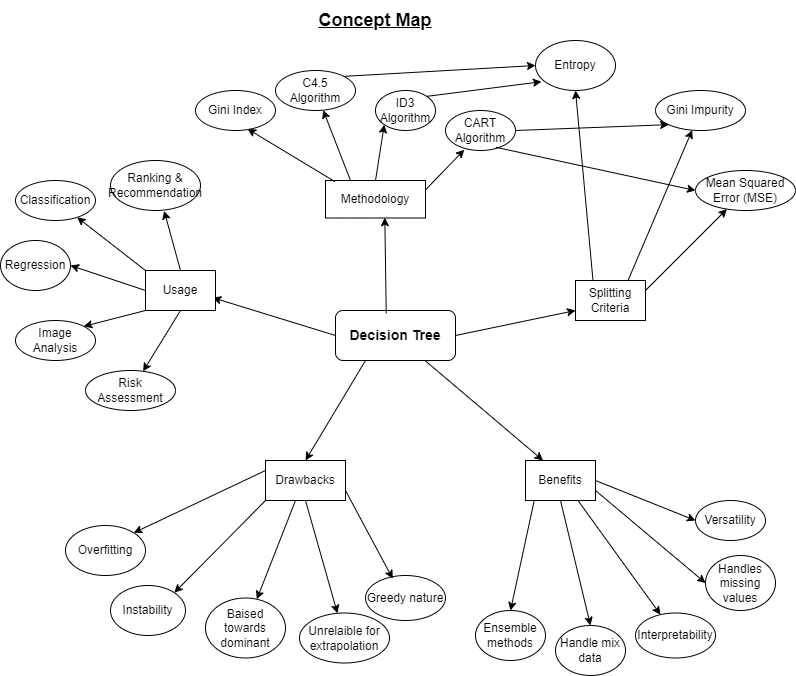

The diagram above was exported from draw.io. Its source (the exported page's mxGraphModel, read from the mxfile embedded in the PNG):
<mxGraphModel dx="1050" dy="534" grid="1" gridSize="10" guides="1" tooltips="1" connect="1" arrows="1" fold="1" page="1" pageScale="1" pageWidth="827" pageHeight="1169" math="0" shadow="0">
  <root>
    <mxCell id="WIyWlLk6GJQsqaUBKTNV-0" />
    <mxCell id="WIyWlLk6GJQsqaUBKTNV-1" parent="WIyWlLk6GJQsqaUBKTNV-0" />
    <mxCell id="WIyWlLk6GJQsqaUBKTNV-7" value="&lt;b&gt;&lt;font style=&quot;font-size: 14px;&quot;&gt;Decision Tree&lt;/font&gt;&lt;/b&gt;" style="rounded=1;whiteSpace=wrap;html=1;fontSize=12;glass=0;strokeWidth=1;shadow=0;" parent="WIyWlLk6GJQsqaUBKTNV-1" vertex="1">
      <mxGeometry x="360" y="350" width="120" height="50" as="geometry" />
    </mxCell>
    <mxCell id="4YakhubswDFc8mza87Yt-4" value="" style="endArrow=classic;html=1;rounded=0;exitX=0.423;exitY=0.06;exitDx=0;exitDy=0;exitPerimeter=0;entryX=0.593;entryY=0.991;entryDx=0;entryDy=0;entryPerimeter=0;" edge="1" parent="WIyWlLk6GJQsqaUBKTNV-1" source="WIyWlLk6GJQsqaUBKTNV-7" target="4YakhubswDFc8mza87Yt-22">
      <mxGeometry width="50" height="50" relative="1" as="geometry">
        <mxPoint x="400" y="320" as="sourcePoint" />
        <mxPoint x="398.79999999999995" y="266.02" as="targetPoint" />
      </mxGeometry>
    </mxCell>
    <mxCell id="4YakhubswDFc8mza87Yt-5" value="" style="endArrow=classic;html=1;rounded=0;entryX=0.5;entryY=0;entryDx=0;entryDy=0;exitX=0.25;exitY=1;exitDx=0;exitDy=0;" edge="1" parent="WIyWlLk6GJQsqaUBKTNV-1" source="WIyWlLk6GJQsqaUBKTNV-7" target="4YakhubswDFc8mza87Yt-48">
      <mxGeometry width="50" height="50" relative="1" as="geometry">
        <mxPoint x="390" y="300" as="sourcePoint" />
        <mxPoint x="420" y="430" as="targetPoint" />
      </mxGeometry>
    </mxCell>
    <mxCell id="4YakhubswDFc8mza87Yt-6" value="" style="endArrow=classic;html=1;rounded=0;entryX=0.25;entryY=0;entryDx=0;entryDy=0;" edge="1" parent="WIyWlLk6GJQsqaUBKTNV-1" source="WIyWlLk6GJQsqaUBKTNV-7" target="4YakhubswDFc8mza87Yt-29">
      <mxGeometry width="50" height="50" relative="1" as="geometry">
        <mxPoint x="390" y="300" as="sourcePoint" />
        <mxPoint x="553.56" y="277.4" as="targetPoint" />
      </mxGeometry>
    </mxCell>
    <mxCell id="4YakhubswDFc8mza87Yt-8" value="" style="endArrow=classic;html=1;rounded=0;exitX=0;exitY=0.5;exitDx=0;exitDy=0;entryX=0.965;entryY=0.744;entryDx=0;entryDy=0;entryPerimeter=0;" edge="1" parent="WIyWlLk6GJQsqaUBKTNV-1" source="WIyWlLk6GJQsqaUBKTNV-7">
      <mxGeometry width="50" height="50" relative="1" as="geometry">
        <mxPoint x="390" y="300" as="sourcePoint" />
        <mxPoint x="237.20000000000005" y="337.20000000000005" as="targetPoint" />
      </mxGeometry>
    </mxCell>
    <mxCell id="4YakhubswDFc8mza87Yt-9" value="Classification" style="ellipse;whiteSpace=wrap;html=1;" vertex="1" parent="WIyWlLk6GJQsqaUBKTNV-1">
      <mxGeometry x="40" y="220" width="80" height="40" as="geometry" />
    </mxCell>
    <mxCell id="4YakhubswDFc8mza87Yt-10" value="Regression" style="ellipse;whiteSpace=wrap;html=1;" vertex="1" parent="WIyWlLk6GJQsqaUBKTNV-1">
      <mxGeometry x="25" y="280" width="70" height="50" as="geometry" />
    </mxCell>
    <mxCell id="4YakhubswDFc8mza87Yt-11" value="Image Analysis" style="ellipse;whiteSpace=wrap;html=1;" vertex="1" parent="WIyWlLk6GJQsqaUBKTNV-1">
      <mxGeometry x="40" y="360" width="80" height="40" as="geometry" />
    </mxCell>
    <mxCell id="4YakhubswDFc8mza87Yt-12" value="Ranking &amp;amp; Recommendation" style="ellipse;whiteSpace=wrap;html=1;" vertex="1" parent="WIyWlLk6GJQsqaUBKTNV-1">
      <mxGeometry x="135" y="200" width="90" height="50" as="geometry" />
    </mxCell>
    <mxCell id="4YakhubswDFc8mza87Yt-13" value="Risk Assessment" style="ellipse;whiteSpace=wrap;html=1;" vertex="1" parent="WIyWlLk6GJQsqaUBKTNV-1">
      <mxGeometry x="110" y="410" width="90" height="40" as="geometry" />
    </mxCell>
    <mxCell id="4YakhubswDFc8mza87Yt-14" value="" style="endArrow=classic;html=1;rounded=0;exitX=0.5;exitY=0;exitDx=0;exitDy=0;entryX=0.596;entryY=1.008;entryDx=0;entryDy=0;entryPerimeter=0;" edge="1" parent="WIyWlLk6GJQsqaUBKTNV-1" source="4YakhubswDFc8mza87Yt-16" target="4YakhubswDFc8mza87Yt-12">
      <mxGeometry width="50" height="50" relative="1" as="geometry">
        <mxPoint x="190.79999999999995" y="299.6" as="sourcePoint" />
        <mxPoint x="440" y="220" as="targetPoint" />
      </mxGeometry>
    </mxCell>
    <mxCell id="4YakhubswDFc8mza87Yt-16" value="Usage" style="rounded=0;whiteSpace=wrap;html=1;" vertex="1" parent="WIyWlLk6GJQsqaUBKTNV-1">
      <mxGeometry x="170" y="310" width="70" height="40" as="geometry" />
    </mxCell>
    <mxCell id="4YakhubswDFc8mza87Yt-17" value="" style="endArrow=classic;html=1;rounded=0;exitX=0;exitY=0;exitDx=0;exitDy=0;" edge="1" parent="WIyWlLk6GJQsqaUBKTNV-1" source="4YakhubswDFc8mza87Yt-16" target="4YakhubswDFc8mza87Yt-9">
      <mxGeometry width="50" height="50" relative="1" as="geometry">
        <mxPoint x="390" y="270" as="sourcePoint" />
        <mxPoint x="440" y="220" as="targetPoint" />
      </mxGeometry>
    </mxCell>
    <mxCell id="4YakhubswDFc8mza87Yt-18" value="" style="endArrow=classic;html=1;rounded=0;exitX=0;exitY=0.5;exitDx=0;exitDy=0;entryX=1;entryY=0.5;entryDx=0;entryDy=0;" edge="1" parent="WIyWlLk6GJQsqaUBKTNV-1" source="4YakhubswDFc8mza87Yt-16" target="4YakhubswDFc8mza87Yt-10">
      <mxGeometry width="50" height="50" relative="1" as="geometry">
        <mxPoint x="400" y="280" as="sourcePoint" />
        <mxPoint x="450" y="230" as="targetPoint" />
      </mxGeometry>
    </mxCell>
    <mxCell id="4YakhubswDFc8mza87Yt-19" value="" style="endArrow=classic;html=1;rounded=0;exitX=0;exitY=1;exitDx=0;exitDy=0;entryX=1;entryY=0;entryDx=0;entryDy=0;" edge="1" parent="WIyWlLk6GJQsqaUBKTNV-1" source="4YakhubswDFc8mza87Yt-16" target="4YakhubswDFc8mza87Yt-11">
      <mxGeometry width="50" height="50" relative="1" as="geometry">
        <mxPoint x="410" y="290" as="sourcePoint" />
        <mxPoint x="100" y="380" as="targetPoint" />
      </mxGeometry>
    </mxCell>
    <mxCell id="4YakhubswDFc8mza87Yt-20" value="" style="endArrow=classic;html=1;rounded=0;exitX=0.5;exitY=1;exitDx=0;exitDy=0;entryX=0.64;entryY=0.02;entryDx=0;entryDy=0;entryPerimeter=0;" edge="1" parent="WIyWlLk6GJQsqaUBKTNV-1" source="4YakhubswDFc8mza87Yt-16" target="4YakhubswDFc8mza87Yt-13">
      <mxGeometry width="50" height="50" relative="1" as="geometry">
        <mxPoint x="420" y="300" as="sourcePoint" />
        <mxPoint x="470" y="250" as="targetPoint" />
      </mxGeometry>
    </mxCell>
    <mxCell id="4YakhubswDFc8mza87Yt-22" value="Methodology" style="rounded=0;whiteSpace=wrap;html=1;" vertex="1" parent="WIyWlLk6GJQsqaUBKTNV-1">
      <mxGeometry x="350" y="220" width="100" height="37.5" as="geometry" />
    </mxCell>
    <mxCell id="4YakhubswDFc8mza87Yt-23" value="Gini Index" style="ellipse;whiteSpace=wrap;html=1;" vertex="1" parent="WIyWlLk6GJQsqaUBKTNV-1">
      <mxGeometry x="220" y="130" width="80" height="40" as="geometry" />
    </mxCell>
    <mxCell id="4YakhubswDFc8mza87Yt-24" value="ID3 Algorithm" style="ellipse;whiteSpace=wrap;html=1;" vertex="1" parent="WIyWlLk6GJQsqaUBKTNV-1">
      <mxGeometry x="400" y="130" width="60" height="40" as="geometry" />
    </mxCell>
    <mxCell id="4YakhubswDFc8mza87Yt-25" value="C4.5 Algorithm" style="ellipse;whiteSpace=wrap;html=1;" vertex="1" parent="WIyWlLk6GJQsqaUBKTNV-1">
      <mxGeometry x="300" y="110" width="80" height="40" as="geometry" />
    </mxCell>
    <mxCell id="4YakhubswDFc8mza87Yt-26" value="" style="endArrow=classic;html=1;rounded=0;entryX=0.65;entryY=0.96;entryDx=0;entryDy=0;entryPerimeter=0;exitX=0.095;exitY=0.031;exitDx=0;exitDy=0;exitPerimeter=0;" edge="1" parent="WIyWlLk6GJQsqaUBKTNV-1" source="4YakhubswDFc8mza87Yt-22" target="4YakhubswDFc8mza87Yt-23">
      <mxGeometry width="50" height="50" relative="1" as="geometry">
        <mxPoint x="360" y="230" as="sourcePoint" />
        <mxPoint x="440" y="220" as="targetPoint" />
      </mxGeometry>
    </mxCell>
    <mxCell id="4YakhubswDFc8mza87Yt-27" value="" style="endArrow=classic;html=1;rounded=0;exitX=0.25;exitY=0;exitDx=0;exitDy=0;" edge="1" parent="WIyWlLk6GJQsqaUBKTNV-1" source="4YakhubswDFc8mza87Yt-22" target="4YakhubswDFc8mza87Yt-25">
      <mxGeometry width="50" height="50" relative="1" as="geometry">
        <mxPoint x="360" y="220" as="sourcePoint" />
        <mxPoint x="440" y="220" as="targetPoint" />
      </mxGeometry>
    </mxCell>
    <mxCell id="4YakhubswDFc8mza87Yt-28" value="" style="endArrow=classic;html=1;rounded=0;entryX=0;entryY=1;entryDx=0;entryDy=0;" edge="1" parent="WIyWlLk6GJQsqaUBKTNV-1" target="4YakhubswDFc8mza87Yt-24">
      <mxGeometry width="50" height="50" relative="1" as="geometry">
        <mxPoint x="400" y="220" as="sourcePoint" />
        <mxPoint x="440" y="220" as="targetPoint" />
      </mxGeometry>
    </mxCell>
    <mxCell id="4YakhubswDFc8mza87Yt-29" value="Benefits" style="rounded=0;whiteSpace=wrap;html=1;" vertex="1" parent="WIyWlLk6GJQsqaUBKTNV-1">
      <mxGeometry x="550" y="500" width="70" height="40" as="geometry" />
    </mxCell>
    <mxCell id="4YakhubswDFc8mza87Yt-30" value="CART Algorithm" style="ellipse;whiteSpace=wrap;html=1;" vertex="1" parent="WIyWlLk6GJQsqaUBKTNV-1">
      <mxGeometry x="470" y="150" width="70" height="40" as="geometry" />
    </mxCell>
    <mxCell id="4YakhubswDFc8mza87Yt-31" value="" style="endArrow=classic;html=1;rounded=0;entryX=0.269;entryY=0.98;entryDx=0;entryDy=0;entryPerimeter=0;exitX=1;exitY=0.25;exitDx=0;exitDy=0;" edge="1" parent="WIyWlLk6GJQsqaUBKTNV-1" source="4YakhubswDFc8mza87Yt-22" target="4YakhubswDFc8mza87Yt-30">
      <mxGeometry width="50" height="50" relative="1" as="geometry">
        <mxPoint x="390" y="270" as="sourcePoint" />
        <mxPoint x="440" y="220" as="targetPoint" />
      </mxGeometry>
    </mxCell>
    <mxCell id="4YakhubswDFc8mza87Yt-33" value="Splitting Criteria" style="rounded=0;whiteSpace=wrap;html=1;" vertex="1" parent="WIyWlLk6GJQsqaUBKTNV-1">
      <mxGeometry x="600" y="320" width="70" height="40" as="geometry" />
    </mxCell>
    <mxCell id="4YakhubswDFc8mza87Yt-34" value="" style="endArrow=classic;html=1;rounded=0;entryX=0;entryY=0.75;entryDx=0;entryDy=0;exitX=1;exitY=0.5;exitDx=0;exitDy=0;" edge="1" parent="WIyWlLk6GJQsqaUBKTNV-1" source="WIyWlLk6GJQsqaUBKTNV-7" target="4YakhubswDFc8mza87Yt-33">
      <mxGeometry width="50" height="50" relative="1" as="geometry">
        <mxPoint x="390" y="270" as="sourcePoint" />
        <mxPoint x="440" y="220" as="targetPoint" />
      </mxGeometry>
    </mxCell>
    <mxCell id="4YakhubswDFc8mza87Yt-35" value="Gini Impurity" style="ellipse;whiteSpace=wrap;html=1;" vertex="1" parent="WIyWlLk6GJQsqaUBKTNV-1">
      <mxGeometry x="680" y="130" width="90" height="40" as="geometry" />
    </mxCell>
    <mxCell id="4YakhubswDFc8mza87Yt-36" value="Entropy" style="ellipse;whiteSpace=wrap;html=1;" vertex="1" parent="WIyWlLk6GJQsqaUBKTNV-1">
      <mxGeometry x="560" y="80" width="80" height="50" as="geometry" />
    </mxCell>
    <mxCell id="4YakhubswDFc8mza87Yt-37" value="Mean Squared Error (MSE)" style="ellipse;whiteSpace=wrap;html=1;" vertex="1" parent="WIyWlLk6GJQsqaUBKTNV-1">
      <mxGeometry x="720" y="210" width="100" height="40" as="geometry" />
    </mxCell>
    <mxCell id="4YakhubswDFc8mza87Yt-38" value="" style="endArrow=classic;html=1;rounded=0;entryX=0.5;entryY=1;entryDx=0;entryDy=0;exitX=0.25;exitY=0;exitDx=0;exitDy=0;" edge="1" parent="WIyWlLk6GJQsqaUBKTNV-1" source="4YakhubswDFc8mza87Yt-33" target="4YakhubswDFc8mza87Yt-36">
      <mxGeometry width="50" height="50" relative="1" as="geometry">
        <mxPoint x="390" y="270" as="sourcePoint" />
        <mxPoint x="440" y="220" as="targetPoint" />
      </mxGeometry>
    </mxCell>
    <mxCell id="4YakhubswDFc8mza87Yt-41" value="" style="endArrow=classic;html=1;rounded=0;exitX=0.75;exitY=0;exitDx=0;exitDy=0;" edge="1" parent="WIyWlLk6GJQsqaUBKTNV-1" source="4YakhubswDFc8mza87Yt-33" target="4YakhubswDFc8mza87Yt-35">
      <mxGeometry width="50" height="50" relative="1" as="geometry">
        <mxPoint x="390" y="270" as="sourcePoint" />
        <mxPoint x="440" y="220" as="targetPoint" />
      </mxGeometry>
    </mxCell>
    <mxCell id="4YakhubswDFc8mza87Yt-42" value="" style="endArrow=classic;html=1;rounded=0;exitX=1;exitY=0.25;exitDx=0;exitDy=0;" edge="1" parent="WIyWlLk6GJQsqaUBKTNV-1" source="4YakhubswDFc8mza87Yt-33" target="4YakhubswDFc8mza87Yt-37">
      <mxGeometry width="50" height="50" relative="1" as="geometry">
        <mxPoint x="390" y="270" as="sourcePoint" />
        <mxPoint x="440" y="220" as="targetPoint" />
      </mxGeometry>
    </mxCell>
    <mxCell id="4YakhubswDFc8mza87Yt-45" value="" style="endArrow=classic;html=1;rounded=0;entryX=0;entryY=0.5;entryDx=0;entryDy=0;exitX=1;exitY=0;exitDx=0;exitDy=0;" edge="1" parent="WIyWlLk6GJQsqaUBKTNV-1" source="4YakhubswDFc8mza87Yt-25" target="4YakhubswDFc8mza87Yt-36">
      <mxGeometry width="50" height="50" relative="1" as="geometry">
        <mxPoint x="390" y="270" as="sourcePoint" />
        <mxPoint x="440" y="220" as="targetPoint" />
      </mxGeometry>
    </mxCell>
    <mxCell id="4YakhubswDFc8mza87Yt-46" value="" style="endArrow=classic;html=1;rounded=0;entryX=0;entryY=1;entryDx=0;entryDy=0;exitX=1;exitY=0.5;exitDx=0;exitDy=0;" edge="1" parent="WIyWlLk6GJQsqaUBKTNV-1" source="4YakhubswDFc8mza87Yt-30" target="4YakhubswDFc8mza87Yt-35">
      <mxGeometry width="50" height="50" relative="1" as="geometry">
        <mxPoint x="390" y="270" as="sourcePoint" />
        <mxPoint x="440" y="220" as="targetPoint" />
      </mxGeometry>
    </mxCell>
    <mxCell id="4YakhubswDFc8mza87Yt-47" value="" style="endArrow=classic;html=1;rounded=0;entryX=0;entryY=0.5;entryDx=0;entryDy=0;exitX=0.72;exitY=0.92;exitDx=0;exitDy=0;exitPerimeter=0;" edge="1" parent="WIyWlLk6GJQsqaUBKTNV-1" source="4YakhubswDFc8mza87Yt-30" target="4YakhubswDFc8mza87Yt-37">
      <mxGeometry width="50" height="50" relative="1" as="geometry">
        <mxPoint x="390" y="270" as="sourcePoint" />
        <mxPoint x="440" y="220" as="targetPoint" />
      </mxGeometry>
    </mxCell>
    <mxCell id="4YakhubswDFc8mza87Yt-48" value="Drawbacks" style="rounded=0;whiteSpace=wrap;html=1;" vertex="1" parent="WIyWlLk6GJQsqaUBKTNV-1">
      <mxGeometry x="290" y="500" width="80" height="40" as="geometry" />
    </mxCell>
    <mxCell id="4YakhubswDFc8mza87Yt-49" value="Interpretability" style="ellipse;whiteSpace=wrap;html=1;rounded=0;" vertex="1" parent="WIyWlLk6GJQsqaUBKTNV-1">
      <mxGeometry x="660" y="652.5" width="80" height="45" as="geometry" />
    </mxCell>
    <mxCell id="4YakhubswDFc8mza87Yt-51" value="Handle mix data" style="ellipse;whiteSpace=wrap;html=1;" vertex="1" parent="WIyWlLk6GJQsqaUBKTNV-1">
      <mxGeometry x="580" y="665" width="70" height="50" as="geometry" />
    </mxCell>
    <mxCell id="4YakhubswDFc8mza87Yt-52" value="Handles missing values" style="ellipse;whiteSpace=wrap;html=1;" vertex="1" parent="WIyWlLk6GJQsqaUBKTNV-1">
      <mxGeometry x="730" y="595" width="70" height="55" as="geometry" />
    </mxCell>
    <mxCell id="4YakhubswDFc8mza87Yt-53" value="Ensemble methods" style="ellipse;whiteSpace=wrap;html=1;" vertex="1" parent="WIyWlLk6GJQsqaUBKTNV-1">
      <mxGeometry x="500" y="650" width="70" height="50" as="geometry" />
    </mxCell>
    <mxCell id="4YakhubswDFc8mza87Yt-55" value="" style="endArrow=classic;html=1;rounded=0;entryX=0;entryY=0.5;entryDx=0;entryDy=0;exitX=1;exitY=0.75;exitDx=0;exitDy=0;" edge="1" parent="WIyWlLk6GJQsqaUBKTNV-1" source="4YakhubswDFc8mza87Yt-29" target="4YakhubswDFc8mza87Yt-52">
      <mxGeometry width="50" height="50" relative="1" as="geometry">
        <mxPoint x="390" y="450" as="sourcePoint" />
        <mxPoint x="440" y="400" as="targetPoint" />
      </mxGeometry>
    </mxCell>
    <mxCell id="4YakhubswDFc8mza87Yt-56" value="Versatility" style="ellipse;whiteSpace=wrap;html=1;" vertex="1" parent="WIyWlLk6GJQsqaUBKTNV-1">
      <mxGeometry x="720" y="540" width="70" height="40" as="geometry" />
    </mxCell>
    <mxCell id="4YakhubswDFc8mza87Yt-58" value="" style="endArrow=classic;html=1;rounded=0;exitX=0.126;exitY=0.99;exitDx=0;exitDy=0;exitPerimeter=0;entryX=0.5;entryY=0;entryDx=0;entryDy=0;" edge="1" parent="WIyWlLk6GJQsqaUBKTNV-1" source="4YakhubswDFc8mza87Yt-29" target="4YakhubswDFc8mza87Yt-53">
      <mxGeometry width="50" height="50" relative="1" as="geometry">
        <mxPoint x="390" y="450" as="sourcePoint" />
        <mxPoint x="532" y="640" as="targetPoint" />
      </mxGeometry>
    </mxCell>
    <mxCell id="4YakhubswDFc8mza87Yt-59" value="" style="endArrow=classic;html=1;rounded=0;entryX=0.5;entryY=0;entryDx=0;entryDy=0;exitX=0.5;exitY=1;exitDx=0;exitDy=0;" edge="1" parent="WIyWlLk6GJQsqaUBKTNV-1" source="4YakhubswDFc8mza87Yt-29" target="4YakhubswDFc8mza87Yt-51">
      <mxGeometry width="50" height="50" relative="1" as="geometry">
        <mxPoint x="390" y="450" as="sourcePoint" />
        <mxPoint x="440" y="400" as="targetPoint" />
      </mxGeometry>
    </mxCell>
    <mxCell id="4YakhubswDFc8mza87Yt-61" value="Instability" style="ellipse;whiteSpace=wrap;html=1;" vertex="1" parent="WIyWlLk6GJQsqaUBKTNV-1">
      <mxGeometry x="135" y="625" width="75" height="50" as="geometry" />
    </mxCell>
    <mxCell id="4YakhubswDFc8mza87Yt-62" value="Baised towards dominant" style="ellipse;whiteSpace=wrap;html=1;" vertex="1" parent="WIyWlLk6GJQsqaUBKTNV-1">
      <mxGeometry x="230" y="637.5" width="80" height="60" as="geometry" />
    </mxCell>
    <mxCell id="4YakhubswDFc8mza87Yt-63" value="Unrelaible for extrapolation" style="ellipse;whiteSpace=wrap;html=1;" vertex="1" parent="WIyWlLk6GJQsqaUBKTNV-1">
      <mxGeometry x="324" y="652.5" width="90" height="50" as="geometry" />
    </mxCell>
    <mxCell id="4YakhubswDFc8mza87Yt-64" value="Greedy nature" style="ellipse;whiteSpace=wrap;html=1;" vertex="1" parent="WIyWlLk6GJQsqaUBKTNV-1">
      <mxGeometry x="390" y="615" width="80" height="45" as="geometry" />
    </mxCell>
    <mxCell id="4YakhubswDFc8mza87Yt-65" value="Overfitting" style="ellipse;whiteSpace=wrap;html=1;" vertex="1" parent="WIyWlLk6GJQsqaUBKTNV-1">
      <mxGeometry x="90" y="565" width="80" height="50" as="geometry" />
    </mxCell>
    <mxCell id="4YakhubswDFc8mza87Yt-67" value="" style="endArrow=classic;html=1;rounded=0;exitX=0;exitY=0.25;exitDx=0;exitDy=0;entryX=1;entryY=0;entryDx=0;entryDy=0;" edge="1" parent="WIyWlLk6GJQsqaUBKTNV-1" source="4YakhubswDFc8mza87Yt-48" target="4YakhubswDFc8mza87Yt-65">
      <mxGeometry width="50" height="50" relative="1" as="geometry">
        <mxPoint x="390" y="450" as="sourcePoint" />
        <mxPoint x="440" y="400" as="targetPoint" />
      </mxGeometry>
    </mxCell>
    <mxCell id="4YakhubswDFc8mza87Yt-68" value="" style="endArrow=classic;html=1;rounded=0;entryX=1;entryY=0;entryDx=0;entryDy=0;exitX=0;exitY=1;exitDx=0;exitDy=0;" edge="1" parent="WIyWlLk6GJQsqaUBKTNV-1" source="4YakhubswDFc8mza87Yt-48" target="4YakhubswDFc8mza87Yt-61">
      <mxGeometry width="50" height="50" relative="1" as="geometry">
        <mxPoint x="390" y="490" as="sourcePoint" />
        <mxPoint x="440" y="400" as="targetPoint" />
      </mxGeometry>
    </mxCell>
    <mxCell id="4YakhubswDFc8mza87Yt-69" value="" style="endArrow=classic;html=1;rounded=0;exitX=0.375;exitY=1;exitDx=0;exitDy=0;exitPerimeter=0;" edge="1" parent="WIyWlLk6GJQsqaUBKTNV-1" source="4YakhubswDFc8mza87Yt-48" target="4YakhubswDFc8mza87Yt-62">
      <mxGeometry width="50" height="50" relative="1" as="geometry">
        <mxPoint x="390" y="450" as="sourcePoint" />
        <mxPoint x="440" y="400" as="targetPoint" />
      </mxGeometry>
    </mxCell>
    <mxCell id="4YakhubswDFc8mza87Yt-70" value="" style="endArrow=classic;html=1;rounded=0;exitX=0.5;exitY=1;exitDx=0;exitDy=0;" edge="1" parent="WIyWlLk6GJQsqaUBKTNV-1" source="4YakhubswDFc8mza87Yt-48" target="4YakhubswDFc8mza87Yt-63">
      <mxGeometry width="50" height="50" relative="1" as="geometry">
        <mxPoint x="390" y="450" as="sourcePoint" />
        <mxPoint x="440" y="400" as="targetPoint" />
      </mxGeometry>
    </mxCell>
    <mxCell id="4YakhubswDFc8mza87Yt-71" value="" style="endArrow=classic;html=1;rounded=0;entryX=0.34;entryY=0.07;entryDx=0;entryDy=0;entryPerimeter=0;exitX=1;exitY=0.75;exitDx=0;exitDy=0;" edge="1" parent="WIyWlLk6GJQsqaUBKTNV-1" source="4YakhubswDFc8mza87Yt-48" target="4YakhubswDFc8mza87Yt-64">
      <mxGeometry width="50" height="50" relative="1" as="geometry">
        <mxPoint x="390" y="450" as="sourcePoint" />
        <mxPoint x="440" y="400" as="targetPoint" />
      </mxGeometry>
    </mxCell>
    <mxCell id="4YakhubswDFc8mza87Yt-73" value="" style="endArrow=classic;html=1;rounded=0;entryX=0;entryY=0.5;entryDx=0;entryDy=0;exitX=1;exitY=0.5;exitDx=0;exitDy=0;" edge="1" parent="WIyWlLk6GJQsqaUBKTNV-1" source="4YakhubswDFc8mza87Yt-29" target="4YakhubswDFc8mza87Yt-56">
      <mxGeometry width="50" height="50" relative="1" as="geometry">
        <mxPoint x="620" y="490" as="sourcePoint" />
        <mxPoint x="440" y="400" as="targetPoint" />
      </mxGeometry>
    </mxCell>
    <mxCell id="4YakhubswDFc8mza87Yt-74" value="" style="endArrow=classic;html=1;rounded=0;exitX=0.75;exitY=1;exitDx=0;exitDy=0;" edge="1" parent="WIyWlLk6GJQsqaUBKTNV-1" source="4YakhubswDFc8mza87Yt-29" target="4YakhubswDFc8mza87Yt-49">
      <mxGeometry width="50" height="50" relative="1" as="geometry">
        <mxPoint x="390" y="450" as="sourcePoint" />
        <mxPoint x="440" y="400" as="targetPoint" />
      </mxGeometry>
    </mxCell>
    <mxCell id="4YakhubswDFc8mza87Yt-75" style="edgeStyle=orthogonalEdgeStyle;rounded=0;orthogonalLoop=1;jettySize=auto;html=1;exitX=0.5;exitY=1;exitDx=0;exitDy=0;" edge="1" parent="WIyWlLk6GJQsqaUBKTNV-1" source="4YakhubswDFc8mza87Yt-53" target="4YakhubswDFc8mza87Yt-53">
      <mxGeometry relative="1" as="geometry" />
    </mxCell>
    <mxCell id="4YakhubswDFc8mza87Yt-76" value="" style="endArrow=classic;html=1;rounded=0;entryX=0.075;entryY=0.824;entryDx=0;entryDy=0;entryPerimeter=0;exitX=1;exitY=0;exitDx=0;exitDy=0;" edge="1" parent="WIyWlLk6GJQsqaUBKTNV-1" source="4YakhubswDFc8mza87Yt-24" target="4YakhubswDFc8mza87Yt-36">
      <mxGeometry width="50" height="50" relative="1" as="geometry">
        <mxPoint x="390" y="350" as="sourcePoint" />
        <mxPoint x="440" y="300" as="targetPoint" />
      </mxGeometry>
    </mxCell>
    <mxCell id="4YakhubswDFc8mza87Yt-77" value="&lt;font style=&quot;font-size: 18px;&quot;&gt;&lt;b&gt;&lt;u&gt;Concept Map&lt;/u&gt;&lt;/b&gt;&lt;/font&gt;" style="text;html=1;strokeColor=none;fillColor=none;align=center;verticalAlign=middle;whiteSpace=wrap;rounded=0;" vertex="1" parent="WIyWlLk6GJQsqaUBKTNV-1">
      <mxGeometry x="300" y="40" width="200" height="40" as="geometry" />
    </mxCell>
  </root>
</mxGraphModel>